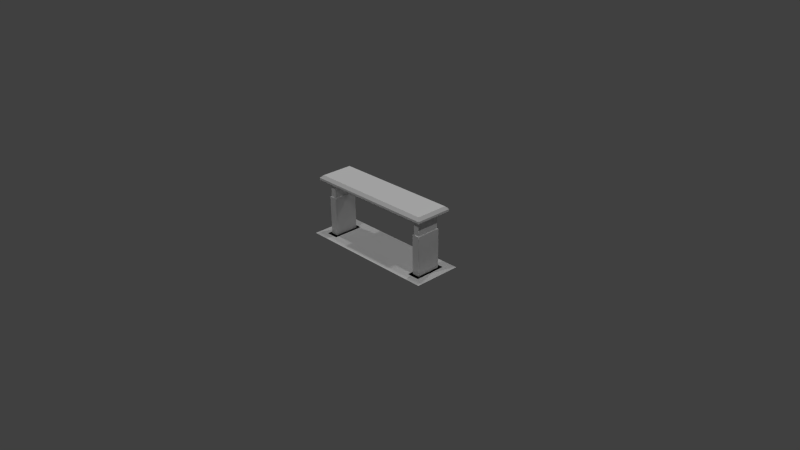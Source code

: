 # Source: hall_table.blend  (saved by Blender 2.70.0; exported with 4.5.12 LTS)
import bpy
from mathutils import Matrix  # noqa: F401  (used for matrix-valued properties, if any)

bpy.ops.wm.read_factory_settings(use_empty=True)
scene = bpy.context.scene
scene.name = 'Scene'

# ---- collections
col_collection_1 = bpy.data.collections.new('Collection 1'); scene.collection.children.link(col_collection_1)

# ---- materials (node trees are filled in below, after node groups)
mat_diffuse_003 = bpy.data.materials.new('DIFFUSE.003')
mat_diffuse_003.alpha_threshold = 0.0
mat_diffuse_003.use_transparent_shadow = False
mat_diffuse_003.specular_color = (0.1, 0.1, 0.1)
mat_diffuse_003.roughness = 0.5
mat_diffuse_003.line_color = (0.0, 0.0, 0.0, 1.0)
mat_diffuse_002 = bpy.data.materials.new('DIFFUSE.002')
mat_diffuse_002.alpha_threshold = 0.0
mat_diffuse_002.use_transparent_shadow = False
mat_diffuse_002.specular_color = (0.1, 0.1, 0.1)
mat_diffuse_002.roughness = 0.5
mat_diffuse_002.line_color = (0.0, 0.0, 0.0, 1.0)
mat_diffuse_001 = bpy.data.materials.new('DIFFUSE.001')
mat_diffuse_001.alpha_threshold = 0.0
mat_diffuse_001.use_transparent_shadow = False
mat_diffuse_001.specular_color = (0.1, 0.1, 0.1)
mat_diffuse_001.roughness = 0.5
mat_diffuse_001.line_color = (0.0, 0.0, 0.0, 1.0)
mat_diffuse = bpy.data.materials.new('DIFFUSE')
mat_diffuse.alpha_threshold = 0.0
mat_diffuse.use_transparent_shadow = False
mat_diffuse.specular_color = (0.1, 0.1, 0.1)
mat_diffuse.roughness = 0.5
mat_diffuse.line_color = (0.0, 0.0, 0.0, 1.0)

# ---- material node trees

# ---- world
world_world = bpy.data.worlds.new('World'); scene.world = world_world
world_world.color = (0.05088, 0.05088, 0.05088)
world_world.use_sun_shadow = False
world_world.sun_shadow_jitter_overblur = 0.0
world_world.cycles.sampling_method = 'NONE'
world_world.cycles.sample_map_resolution = 256
world_world.light_settings.ao_factor = 1.75

# ---- cameras
cam_camera = bpy.data.cameras.new('Camera')
cam_camera.clip_end = 100.0
cam_camera.lens = 35.0
cam_camera.sensor_width = 32.0
cam_camera.sensor_height = 18.0
cam_camera.ortho_scale = 7.314
cam_camera.dof.focus_distance = 0.0
cam_camera.dof.aperture_fstop = 128.0

# ---- lights
light_lamp_003 = bpy.data.lights.new('Lamp.003', 'POINT')
light_lamp_003.transmission_factor = 0.0
light_lamp_003.cutoff_distance = 30.0
light_lamp_003.energy = 100.0
light_lamp_003.shadow_buffer_clip_start = 1.001
light_lamp_003.shadow_soft_size = 0.1
light_lamp_003.shadow_maximum_resolution = 0.006
light_lamp_003.use_absolute_resolution = True
light_lamp_003.cycles.use_multiple_importance_sampling = False
light_lamp_002 = bpy.data.lights.new('Lamp.002', 'POINT')
light_lamp_002.transmission_factor = 0.0
light_lamp_002.cutoff_distance = 30.0
light_lamp_002.energy = 100.0
light_lamp_002.shadow_buffer_clip_start = 1.001
light_lamp_002.shadow_soft_size = 0.1
light_lamp_002.shadow_maximum_resolution = 0.006
light_lamp_002.use_absolute_resolution = True
light_lamp_002.cycles.use_multiple_importance_sampling = False
light_lamp_001 = bpy.data.lights.new('Lamp.001', 'POINT')
light_lamp_001.transmission_factor = 0.0
light_lamp_001.cutoff_distance = 30.0
light_lamp_001.energy = 100.0
light_lamp_001.shadow_buffer_clip_start = 1.001
light_lamp_001.shadow_soft_size = 0.1
light_lamp_001.shadow_maximum_resolution = 0.006
light_lamp_001.use_absolute_resolution = True
light_lamp_001.cycles.use_multiple_importance_sampling = False
light_lamp = bpy.data.lights.new('Lamp', 'POINT')
light_lamp.transmission_factor = 0.0
light_lamp.cutoff_distance = 30.0
light_lamp.energy = 100.0
light_lamp.shadow_buffer_clip_start = 1.001
light_lamp.shadow_soft_size = 0.1
light_lamp.shadow_maximum_resolution = 0.006
light_lamp.use_absolute_resolution = True
light_lamp.cycles.use_multiple_importance_sampling = False

# ---- meshes
me_s4studio_mesh_3 = bpy.data.meshes.new('s4studio_mesh_3')
me_s4studio_mesh_3.from_pydata([(-0.915, -0.08771, 0.809), (0.0, -0.08771, 0.809), (0.0, -0.05142, 0.844), (-0.8799, -0.05142, 0.844), (0.0, -0.08771, 0.7843), (0.0, -0.08771, 0.809), (-0.915, -0.08771, 0.809), (-0.915, -0.08771, 0.7843), (0.0, 0.3784, 0.844), (0.0, 0.4146, 0.809), (-0.915, 0.4146, 0.809), (-0.8799, 0.3784, 0.844), (-0.915, 0.4146, 0.809), (-0.915, -0.08771, 0.809), (-0.8799, -0.05142, 0.844), (-0.8799, 0.3784, 0.844), (0.0, 0.4146, 0.7843), (-0.915, 0.4146, 0.7843), (-0.915, 0.4146, 0.809), (0.0, 0.4146, 0.809), (-0.8799, 0.3784, 0.844), (-0.8799, -0.05142, 0.844), (0.0, -0.05142, 0.844), (0.0, 0.3784, 0.844), (-0.915, 0.4146, 0.7843), (-0.915, -0.08771, 0.7843), (-0.915, -0.08771, 0.809), (-0.915, 0.4146, 0.809), (0.0, -0.05142, 0.844), (0.0, -0.08771, 0.809), (0.915, -0.08771, 0.809), (0.8799, -0.05142, 0.844), (0.0, -0.08771, 0.7843), (0.915, -0.08771, 0.7843), (0.915, -0.08771, 0.809), (0.0, -0.08771, 0.809), (0.915, 0.4146, 0.809), (0.0, 0.4146, 0.809), (0.0, 0.3784, 0.844), (0.8799, 0.3784, 0.844), (0.915, 0.4146, 0.809), (0.8799, 0.3784, 0.844), (0.8799, -0.05142, 0.844), (0.915, -0.08771, 0.809), (0.0, 0.4146, 0.7843), (0.0, 0.4146, 0.809), (0.915, 0.4146, 0.809), (0.915, 0.4146, 0.7843), (0.8799, 0.3784, 0.844), (0.0, 0.3784, 0.844), (0.0, -0.05142, 0.844), (0.8799, -0.05142, 0.844), (0.915, 0.4146, 0.7843), (0.915, 0.4146, 0.809), (0.915, -0.08771, 0.809), (0.915, -0.08771, 0.7843), (0.0, -0.0571, 0.85), (0.0, -0.09433, 0.8127), (-0.922, -0.09433, 0.8127), (-0.8848, -0.05707, 0.85), (0.0, -0.09433, 0.7843), (-0.922, -0.09433, 0.7843), (-0.922, -0.09433, 0.8127), (0.0, -0.09433, 0.8127), (-0.922, 0.4212, 0.8127), (0.0, 0.4212, 0.8127), (0.0, 0.384, 0.85), (-0.8848, 0.384, 0.85), (-0.922, 0.4212, 0.8127), (-0.8848, 0.384, 0.85), (-0.8848, -0.05707, 0.85), (-0.922, -0.09433, 0.8127), (0.0, -0.09433, 0.7843), (0.0, 0.4212, 0.7843), (-0.922, 0.4212, 0.7843), (-0.922, -0.09433, 0.7843), (0.0, 0.4212, 0.7843), (0.0, 0.4212, 0.8127), (-0.922, 0.4212, 0.8127), (-0.922, 0.4212, 0.7843), (-0.8848, 0.384, 0.85), (0.0, 0.384, 0.85), (0.0, -0.0571, 0.85), (-0.8848, -0.05707, 0.85), (-0.922, 0.4212, 0.7843), (-0.922, 0.4212, 0.8127), (-0.922, -0.09433, 0.8127), (-0.922, -0.09433, 0.7843), (0.922, -0.09433, 0.8127), (0.0, -0.09433, 0.8127), (0.0, -0.0571, 0.85), (0.8848, -0.05707, 0.85), (0.0, -0.09433, 0.7843), (0.0, -0.09433, 0.8127), (0.922, -0.09433, 0.8127), (0.922, -0.09433, 0.7843), (0.0, 0.384, 0.85), (0.0, 0.4212, 0.8127), (0.922, 0.4212, 0.8127), (0.8848, 0.384, 0.85), (0.922, 0.4212, 0.8127), (0.922, -0.09433, 0.8127), (0.8848, -0.05707, 0.85), (0.8848, 0.384, 0.85), (0.0, -0.09433, 0.7843), (0.922, -0.09433, 0.7843), (0.922, 0.4212, 0.7843), (0.0, 0.4212, 0.7843), (0.0, 0.4212, 0.7843), (0.922, 0.4212, 0.7843), (0.922, 0.4212, 0.8127), (0.0, 0.4212, 0.8127), (0.8848, 0.384, 0.85), (0.8848, -0.05707, 0.85), (0.0, -0.0571, 0.85), (0.0, 0.384, 0.85), (0.922, 0.4212, 0.7843), (0.922, -0.09433, 0.7843), (0.922, -0.09433, 0.8127), (0.922, 0.4212, 0.8127)], [], [(1, 0, 3), (1, 3, 2), (5, 4, 7), (5, 7, 6), (9, 8, 11), (9, 11, 10), (13, 12, 15), (13, 15, 14), (17, 16, 19), (17, 19, 18), (21, 20, 23), (21, 23, 22), (25, 24, 27), (25, 27, 26), (29, 28, 31), (29, 31, 30), (33, 32, 35), (33, 35, 34), (37, 36, 39), (37, 39, 38), (41, 40, 43), (41, 43, 42), (45, 44, 47), (45, 47, 46), (49, 48, 51), (49, 51, 50), (53, 52, 55), (53, 55, 54), (57, 56, 59), (57, 59, 58), (61, 60, 63), (61, 63, 62), (65, 64, 67), (65, 67, 66), (69, 68, 71), (69, 71, 70), (73, 72, 75), (73, 75, 74), (77, 76, 79), (77, 79, 78), (81, 80, 83), (81, 83, 82), (85, 84, 87), (85, 87, 86), (89, 88, 91), (89, 91, 90), (93, 92, 95), (93, 95, 94), (97, 96, 99), (97, 99, 98), (101, 100, 103), (101, 103, 102), (105, 104, 107), (105, 107, 106), (109, 108, 111), (109, 111, 110), (113, 112, 115), (113, 115, 114), (117, 116, 119), (117, 119, 118)])
me_s4studio_mesh_3.polygons.foreach_set('use_smooth', [True] * 60)
_uv = me_s4studio_mesh_3.uv_layers.new(name='uv_0')
_uv.uv.foreach_set('vector', [0.02555, 0.2888, 0.939, 0.2888, 0.9021, 0.2627, 0.02555, 0.2888, 0.9021, 0.2627, 0.02555, 0.2627, 0.02555, 0.2888, 0.02555, 0.3029, 0.939, 0.3029, 0.02555, 0.2888, 0.939, 0.3029, 0.939, 0.2888, 0.02555, 0.02551, 0.02555, 0.05161, 0.9021, 0.05158, 0.02555, 0.02551, 0.9021, 0.05158, 0.939, 0.02551, 0.9525, 0.2805, 0.9525, 0.03378, 0.9021, 0.05158, 0.9525, 0.2805, 0.9021, 0.05158, 0.9021, 0.2627, 0.939, 0.01139, 0.02555, 0.01142, 0.02555, 0.02551, 0.939, 0.01139, 0.02555, 0.02551, 0.939, 0.02551, 0.9021, 0.2627, 0.9021, 0.05158, 0.02555, 0.05161, 0.9021, 0.2627, 0.02555, 0.05161, 0.02555, 0.2627, 0.9798, 0.2805, 0.9798, 0.03378, 0.9525, 0.03378, 0.9798, 0.2805, 0.9525, 0.03378, 0.9525, 0.2805, 0.02555, 0.2888, 0.02555, 0.2627, 0.9021, 0.2627, 0.02555, 0.2888, 0.9021, 0.2627, 0.939, 0.2888, 0.939, 0.3029, 0.02555, 0.3029, 0.02555, 0.2888, 0.939, 0.3029, 0.02555, 0.2888, 0.939, 0.2888, 0.02555, 0.02551, 0.939, 0.02551, 0.9021, 0.05158, 0.02555, 0.02551, 0.9021, 0.05158, 0.02555, 0.05161, 0.9021, 0.05158, 0.9525, 0.03378, 0.9525, 0.2805, 0.9021, 0.05158, 0.9525, 0.2805, 0.9021, 0.2627, 0.02555, 0.02551, 0.02555, 0.01142, 0.939, 0.01142, 0.02555, 0.02551, 0.939, 0.01142, 0.939, 0.02551, 0.02555, 0.05161, 0.9021, 0.05158, 0.9021, 0.2627, 0.02555, 0.05161, 0.9021, 0.2627, 0.02555, 0.2627, 0.9525, 0.03378, 0.9798, 0.03378, 0.9798, 0.2805, 0.9525, 0.03378, 0.9798, 0.2805, 0.9525, 0.2805, 0.02555, 0.2888, 0.02555, 0.2627, 0.9021, 0.2627, 0.02555, 0.2888, 0.9021, 0.2627, 0.939, 0.2888, 0.939, 0.3029, 0.02555, 0.3029, 0.02555, 0.2888, 0.939, 0.3029, 0.02555, 0.2888, 0.939, 0.2888, 0.02555, 0.02551, 0.939, 0.02551, 0.9021, 0.05158, 0.02555, 0.02551, 0.9021, 0.05158, 0.02555, 0.05161, 0.9021, 0.05158, 0.9525, 0.03378, 0.9525, 0.2805, 0.9021, 0.05158, 0.9525, 0.2805, 0.9021, 0.2627, 0.9734, 0.3366, 0.9469, 0.3366, 0.9469, 0.3603, 0.9734, 0.3366, 0.9469, 0.3603, 0.9734, 0.3603, 0.02555, 0.02551, 0.02555, 0.01142, 0.939, 0.01139, 0.02555, 0.02551, 0.939, 0.01139, 0.939, 0.02551, 0.02555, 0.05161, 0.9021, 0.05158, 0.9021, 0.2627, 0.02555, 0.05161, 0.9021, 0.2627, 0.02555, 0.2627, 0.9525, 0.03378, 0.9798, 0.03378, 0.9798, 0.2805, 0.9525, 0.03378, 0.9798, 0.2805, 0.9525, 0.2805, 0.02555, 0.2888, 0.939, 0.2888, 0.9021, 0.2627, 0.02555, 0.2888, 0.9021, 0.2627, 0.02555, 0.2627, 0.02555, 0.2888, 0.02555, 0.3029, 0.939, 0.3029, 0.02555, 0.2888, 0.939, 0.3029, 0.939, 0.2888, 0.02555, 0.02551, 0.02555, 0.05161, 0.9021, 0.05158, 0.02555, 0.02551, 0.9021, 0.05158, 0.939, 0.02551, 0.9525, 0.2805, 0.9525, 0.03378, 0.9021, 0.05158, 0.9525, 0.2805, 0.9021, 0.05158, 0.9021, 0.2627, 0.9469, 0.3603, 0.9469, 0.3366, 0.9734, 0.3366, 0.9469, 0.3603, 0.9734, 0.3366, 0.9734, 0.3603, 0.939, 0.01142, 0.02555, 0.01142, 0.02555, 0.02551, 0.939, 0.01142, 0.02555, 0.02551, 0.939, 0.02551, 0.9021, 0.2627, 0.9021, 0.05158, 0.02555, 0.05161, 0.9021, 0.2627, 0.02555, 0.05161, 0.02555, 0.2627, 0.9798, 0.2805, 0.9798, 0.03378, 0.9525, 0.03378, 0.9798, 0.2805, 0.9525, 0.03378, 0.9525, 0.2805])
_uv.active_render = True
_uv = me_s4studio_mesh_3.uv_layers.new(name='uv_1')
_uv.uv.foreach_set('vector', [0.02555, 0.2888, 0.939, 0.2888, 0.9021, 0.2627, 0.02555, 0.2888, 0.9021, 0.2627, 0.02555, 0.2627, 0.02555, 0.2888, 0.02555, 0.3029, 0.939, 0.3029, 0.02555, 0.2888, 0.939, 0.3029, 0.939, 0.2888, 0.02555, 0.02551, 0.02555, 0.05161, 0.9021, 0.05158, 0.02555, 0.02551, 0.9021, 0.05158, 0.939, 0.02551, 0.9525, 0.2805, 0.9525, 0.03378, 0.9021, 0.05158, 0.9525, 0.2805, 0.9021, 0.05158, 0.9021, 0.2627, 0.939, 0.01139, 0.02555, 0.01142, 0.02555, 0.02551, 0.939, 0.01139, 0.02555, 0.02551, 0.939, 0.02551, 0.9021, 0.2627, 0.9021, 0.05158, 0.02555, 0.05161, 0.9021, 0.2627, 0.02555, 0.05161, 0.02555, 0.2627, 0.9798, 0.2805, 0.9798, 0.03378, 0.9525, 0.03378, 0.9798, 0.2805, 0.9525, 0.03378, 0.9525, 0.2805, 0.02555, 0.2888, 0.02555, 0.2627, 0.9021, 0.2627, 0.02555, 0.2888, 0.9021, 0.2627, 0.939, 0.2888, 0.939, 0.3029, 0.02555, 0.3029, 0.02555, 0.2888, 0.939, 0.3029, 0.02555, 0.2888, 0.939, 0.2888, 0.02555, 0.02551, 0.939, 0.02551, 0.9021, 0.05158, 0.02555, 0.02551, 0.9021, 0.05158, 0.02555, 0.05161, 0.9021, 0.05158, 0.9525, 0.03378, 0.9525, 0.2805, 0.9021, 0.05158, 0.9525, 0.2805, 0.9021, 0.2627, 0.02555, 0.02551, 0.02555, 0.01142, 0.939, 0.01142, 0.02555, 0.02551, 0.939, 0.01142, 0.939, 0.02551, 0.02555, 0.05161, 0.9021, 0.05158, 0.9021, 0.2627, 0.02555, 0.05161, 0.9021, 0.2627, 0.02555, 0.2627, 0.9525, 0.03378, 0.9798, 0.03378, 0.9798, 0.2805, 0.9525, 0.03378, 0.9798, 0.2805, 0.9525, 0.2805, 0.02555, 0.2888, 0.02555, 0.2627, 0.9021, 0.2627, 0.02555, 0.2888, 0.9021, 0.2627, 0.939, 0.2888, 0.939, 0.3029, 0.02555, 0.3029, 0.02555, 0.2888, 0.939, 0.3029, 0.02555, 0.2888, 0.939, 0.2888, 0.02555, 0.02551, 0.939, 0.02551, 0.9021, 0.05158, 0.02555, 0.02551, 0.9021, 0.05158, 0.02555, 0.05161, 0.9021, 0.05158, 0.9525, 0.03378, 0.9525, 0.2805, 0.9021, 0.05158, 0.9525, 0.2805, 0.9021, 0.2627, 0.9734, 0.3366, 0.9469, 0.3366, 0.9469, 0.3603, 0.9734, 0.3366, 0.9469, 0.3603, 0.9734, 0.3603, 0.02555, 0.02551, 0.02555, 0.01142, 0.939, 0.01139, 0.02555, 0.02551, 0.939, 0.01139, 0.939, 0.02551, 0.02555, 0.05161, 0.9021, 0.05158, 0.9021, 0.2627, 0.02555, 0.05161, 0.9021, 0.2627, 0.02555, 0.2627, 0.9525, 0.03378, 0.9798, 0.03378, 0.9798, 0.2805, 0.9525, 0.03378, 0.9798, 0.2805, 0.9525, 0.2805, 0.02555, 0.2888, 0.939, 0.2888, 0.9021, 0.2627, 0.02555, 0.2888, 0.9021, 0.2627, 0.02555, 0.2627, 0.02555, 0.2888, 0.02555, 0.3029, 0.939, 0.3029, 0.02555, 0.2888, 0.939, 0.3029, 0.939, 0.2888, 0.02555, 0.02551, 0.02555, 0.05161, 0.9021, 0.05158, 0.02555, 0.02551, 0.9021, 0.05158, 0.939, 0.02551, 0.9525, 0.2805, 0.9525, 0.03378, 0.9021, 0.05158, 0.9525, 0.2805, 0.9021, 0.05158, 0.9021, 0.2627, 0.9469, 0.3603, 0.9469, 0.3366, 0.9734, 0.3366, 0.9469, 0.3603, 0.9734, 0.3366, 0.9734, 0.3603, 0.939, 0.01142, 0.02555, 0.01142, 0.02555, 0.02551, 0.939, 0.01142, 0.02555, 0.02551, 0.939, 0.02551, 0.9021, 0.2627, 0.9021, 0.05158, 0.02555, 0.05161, 0.9021, 0.2627, 0.02555, 0.05161, 0.02555, 0.2627, 0.9798, 0.2805, 0.9798, 0.03378, 0.9525, 0.03378, 0.9798, 0.2805, 0.9525, 0.03378, 0.9525, 0.2805])
me_s4studio_mesh_3.materials.append(mat_diffuse_003)
me_s4studio_mesh_3.use_remesh_preserve_volume = False
me_s4studio_mesh_3.use_remesh_preserve_attributes = False
me_s4studio_mesh_3.use_mirror_vertex_groups = False
me_s4studio_mesh_3.update()
me_s4studio_mesh_2 = bpy.data.meshes.new('s4studio_mesh_2')
me_s4studio_mesh_2.from_pydata([(-0.74, 0.006836, 0.7045), (-0.818, 0.006836, 0.7843), (0.0, 0.006836, 0.7843), (0.0, 0.006836, 0.7045), (-0.7272, -0.00589, -2.575e-10), (-0.8308, -0.00589, 0.5449), (-0.8308, -0.00589, 0.5449), (0.0, 0.3201, 0.7045), (-0.74, 0.3201, 0.7045), (-0.818, 0.006836, 0.5449), (0.0, 0.3201, 0.7843), (0.0, 0.006836, 0.7045), (-0.74, 0.006836, 0.7045), (-0.818, 0.3201, 0.7843), (0.0, 0.3201, 0.7045), (-0.818, 0.3201, 0.7843), (-0.818, 0.006836, 0.7843), (-0.74, 0.3201, 0.7045), (0.0, 0.3201, 0.7843), (-0.8308, 0.3328, 1.455e-08), (-0.8308, -0.00589, -2.575e-10), (0.0, 0.006836, 0.7843), (-0.8308, 0.3328, 0.5449), (-0.7272, 0.3328, 1.455e-08), (-0.7272, -0.00589, -2.575e-10), (-0.8308, -0.00589, 0.5449), (-0.8308, 0.3328, 1.455e-08), (-0.7272, 0.3328, 0.5449), (-0.7272, -0.00589, 0.5449), (-0.8308, -0.00589, -2.575e-10), (-0.7272, 0.3328, 1.455e-08), (-0.8308, 0.3328, 0.5449), (-0.7272, 0.3328, 0.5449), (-0.7272, -0.00589, -2.575e-10), (-0.8308, 0.3328, 1.455e-08), (-0.74, 0.3201, 0.5449), (-0.818, 0.3201, 0.5449), (-0.7272, 0.3328, 1.455e-08), (-0.74, 0.3201, 0.7045), (-0.818, 0.3201, 0.5449), (-0.818, 0.006836, 0.5449), (-0.818, 0.3201, 0.7843), (-0.7272, -0.00589, 0.5449), (-0.8308, -0.00589, -2.575e-10), (-0.818, 0.3201, 0.7843), (-0.74, 0.006836, 0.5449), (-0.7272, -0.00589, 0.5449), (-0.818, 0.006836, 0.7843), (-0.8308, 0.3328, 0.5449), (-0.7272, 0.3328, 0.5449), (-0.74, 0.3201, 0.5449), (-0.818, 0.3201, 0.5449), (0.0, 0.3201, 0.7045), (0.74, 0.3201, 0.7045), (0.818, 0.3201, 0.7843), (0.0, 0.3201, 0.7843), (0.8308, 0.3328, 0.5449), (0.7272, 0.3328, 0.5449), (0.7272, 0.3328, 1.455e-08), (0.8308, 0.3328, 1.455e-08), (-0.818, 0.006836, 0.5449), (-0.818, 0.006836, 0.7843), (-0.74, 0.006836, 0.7045), (-0.74, 0.006836, 0.5449), (-0.74, 0.006836, 0.5449), (-0.74, 0.3201, 0.7045), (0.74, 0.3201, 0.5449), (0.818, 0.3201, 0.5449), (0.818, 0.3201, 0.7843), (0.74, 0.3201, 0.7045), (0.74, 0.006836, 0.7045), (0.74, 0.006836, 0.5449), (0.74, 0.3201, 0.5449), (0.74, 0.3201, 0.7045), (0.8308, 0.3328, 0.5449), (0.0, 0.006836, 0.7045), (0.74, 0.006836, 0.7045), (0.818, 0.3201, 0.5449), (0.0, 0.006836, 0.7843), (0.0, 0.3201, 0.7045), (0.74, 0.3201, 0.7045), (0.818, 0.006836, 0.7843), (0.0, 0.006836, 0.7045), (0.818, 0.006836, 0.7843), (0.818, 0.3201, 0.7843), (0.74, 0.006836, 0.7045), (0.0, 0.006836, 0.7843), (0.8308, -0.00589, -2.575e-10), (0.8308, 0.3328, 1.455e-08), (0.0, 0.3201, 0.7843), (0.8308, -0.00589, 0.5449), (0.7272, -0.00589, -2.575e-10), (0.7272, 0.3328, 1.455e-08), (0.8308, 0.3328, 0.5449), (0.8308, -0.00589, -2.575e-10), (0.7272, -0.00589, 0.5449), (0.7272, 0.3328, 0.5449), (0.8308, 0.3328, 1.455e-08), (0.7272, -0.00589, -2.575e-10), (0.8308, -0.00589, 0.5449), (0.7272, -0.00589, 0.5449), (0.7272, 0.3328, 1.455e-08), (-0.74, 0.3201, 0.5449), (-0.74, 0.006836, 0.7045), (0.8308, -0.00589, -2.575e-10), (0.74, 0.006836, 0.5449), (0.818, 0.006836, 0.5449), (0.7272, -0.00589, -2.575e-10), (0.74, 0.006836, 0.7045), (0.818, 0.006836, 0.5449), (0.818, 0.3201, 0.5449), (0.818, 0.006836, 0.7843), (0.818, 0.006836, 0.7843), (0.74, 0.3201, 0.5449), (0.7272, 0.3328, 0.5449), (0.818, 0.3201, 0.7843), (0.8308, -0.00589, 0.5449), (0.7272, -0.00589, 0.5449), (0.74, 0.006836, 0.5449), (0.818, 0.006836, 0.5449)], [], [(0, 3, 2), (0, 2, 1), (42, 5, 43), (42, 43, 4), (60, 63, 62), (60, 62, 61), (102, 65, 103), (102, 103, 64), (10, 7, 8), (10, 8, 13), (14, 11, 12), (14, 12, 17), (18, 15, 16), (18, 16, 21), (22, 19, 20), (22, 20, 25), (26, 23, 24), (26, 24, 29), (30, 27, 28), (30, 28, 33), (34, 31, 32), (34, 32, 37), (38, 35, 36), (38, 36, 41), (44, 39, 40), (44, 40, 47), (53, 52, 55), (53, 55, 54), (57, 56, 59), (57, 59, 58), (67, 66, 69), (67, 69, 68), (71, 70, 73), (71, 73, 72), (78, 75, 76), (78, 76, 81), (82, 79, 80), (82, 80, 85), (86, 83, 84), (86, 84, 89), (90, 87, 88), (90, 88, 93), (94, 91, 92), (94, 92, 97), (98, 95, 96), (98, 96, 101), (104, 99, 100), (104, 100, 107), (108, 105, 106), (108, 106, 111), (112, 109, 110), (112, 110, 115), (9, 6, 46), (9, 46, 45), (49, 45, 46), (49, 50, 45), (49, 51, 50), (49, 48, 51), (51, 48, 6), (51, 6, 9), (77, 74, 114), (77, 114, 113), (117, 113, 114), (117, 118, 113), (117, 119, 118), (117, 116, 119), (119, 116, 74), (119, 74, 77)])
me_s4studio_mesh_2.polygons.foreach_set('use_smooth', [True] * 68)
_uv = me_s4studio_mesh_2.uv_layers.new(name='uv_0')
_uv.uv.foreach_set('vector', [0.226, 0.755, 0.9673, 0.755, 0.9673, 0.7949, 0.226, 0.755, 0.9673, 0.7949, 0.1496, 0.7949, 0.5754, 0.5909, 0.4718, 0.5909, 0.4718, 0.3187, 0.5754, 0.5909, 0.4718, 0.3187, 0.5754, 0.3187, 0.5863, 0.7387, 0.5082, 0.7387, 0.5082, 0.6588, 0.5863, 0.7387, 0.5082, 0.6588, 0.5863, 0.6196, 0.1943, 0.7387, 0.1943, 0.6588, 0.5082, 0.6588, 0.1943, 0.7387, 0.5082, 0.6588, 0.5082, 0.7387, 0.9673, 0.9518, 0.9673, 0.9918, 0.226, 0.9918, 0.9673, 0.9518, 0.226, 0.9918, 0.1496, 0.9518, 0.1244, 0.7667, 0.03078, 0.7667, 0.03078, 0.6561, 0.1244, 0.7667, 0.03078, 0.6561, 0.1244, 0.6561, 0.9673, 0.9518, 0.1496, 0.9518, 0.1496, 0.7949, 0.9673, 0.9518, 0.1496, 0.7949, 0.9673, 0.7949, 0.1334, 0.5909, 0.1334, 0.3187, 0.4718, 0.3187, 0.1334, 0.5909, 0.4718, 0.3187, 0.4718, 0.5909, 0.09195, 0.9135, 0.05072, 0.9135, 0.05072, 0.8451, 0.09195, 0.9135, 0.05072, 0.8451, 0.09195, 0.8451, 0.9138, 0.3187, 0.9138, 0.5909, 0.5754, 0.5909, 0.9138, 0.3187, 0.5754, 0.5909, 0.5754, 0.3187, 0.1334, 0.3187, 0.1334, 0.5909, 0.02988, 0.5909, 0.1334, 0.3187, 0.02988, 0.5909, 0.02988, 0.3187, 0.9782, 0.6588, 0.9782, 0.7387, 0.9001, 0.7387, 0.9782, 0.6588, 0.9001, 0.7387, 0.9001, 0.6196, 0.9001, 0.6196, 0.9001, 0.7387, 0.5863, 0.7387, 0.9001, 0.6196, 0.5863, 0.7387, 0.5863, 0.6196, 0.226, 0.9918, 0.9673, 0.9918, 0.9673, 0.9518, 0.226, 0.9918, 0.9673, 0.9518, 0.1496, 0.9518, 0.5754, 0.5909, 0.4718, 0.5909, 0.4718, 0.3187, 0.5754, 0.5909, 0.4718, 0.3187, 0.5754, 0.3187, 0.5863, 0.7387, 0.5082, 0.7387, 0.5082, 0.6588, 0.5863, 0.7387, 0.5082, 0.6588, 0.5863, 0.6196, 0.1943, 0.7387, 0.1943, 0.6588, 0.5082, 0.6588, 0.1943, 0.7387, 0.5082, 0.6588, 0.5082, 0.7387, 0.9673, 0.7949, 0.9673, 0.755, 0.226, 0.755, 0.9673, 0.7949, 0.226, 0.755, 0.1496, 0.7949, 0.03078, 0.7667, 0.1244, 0.7667, 0.1244, 0.6561, 0.03078, 0.7667, 0.1244, 0.6561, 0.03078, 0.6561, 0.9673, 0.7949, 0.1496, 0.7949, 0.1496, 0.9518, 0.9673, 0.7949, 0.1496, 0.9518, 0.9673, 0.9518, 0.1334, 0.5909, 0.1334, 0.3187, 0.4718, 0.3187, 0.1334, 0.5909, 0.4718, 0.3187, 0.4718, 0.5909, 0.09195, 0.9135, 0.05072, 0.9135, 0.05072, 0.8451, 0.09195, 0.9135, 0.05072, 0.8451, 0.09195, 0.8451, 0.9138, 0.3187, 0.9138, 0.5909, 0.5754, 0.5909, 0.9138, 0.3187, 0.5754, 0.5909, 0.5754, 0.3187, 0.1334, 0.3187, 0.1334, 0.5909, 0.02988, 0.5909, 0.1334, 0.3187, 0.02988, 0.5909, 0.02988, 0.3187, 0.9782, 0.6588, 0.9782, 0.7387, 0.9001, 0.7387, 0.9782, 0.6588, 0.9001, 0.7387, 0.9001, 0.6196, 0.9001, 0.6196, 0.9001, 0.7387, 0.5863, 0.7387, 0.9001, 0.6196, 0.5863, 0.7387, 0.5863, 0.6196, 0.4591, 0.5973, 0.4718, 0.5909, 0.4718, 0.6426, 0.4591, 0.5973, 0.4718, 0.6426, 0.4591, 0.6362, 0.1334, 0.6426, 0.4591, 0.6362, 0.4718, 0.6426, 0.1334, 0.6426, 0.1461, 0.6362, 0.4591, 0.6362, 0.1334, 0.6426, 0.1461, 0.5973, 0.1461, 0.6362, 0.1334, 0.6426, 0.1334, 0.5909, 0.1461, 0.5973, 0.1461, 0.5973, 0.1334, 0.5909, 0.4718, 0.5909, 0.1461, 0.5973, 0.4718, 0.5909, 0.4591, 0.5973, 0.4591, 0.5973, 0.4718, 0.5909, 0.4718, 0.6426, 0.4591, 0.5973, 0.4718, 0.6426, 0.4591, 0.6362, 0.1334, 0.6426, 0.4591, 0.6362, 0.4718, 0.6426, 0.1334, 0.6426, 0.1461, 0.6362, 0.4591, 0.6362, 0.1334, 0.6426, 0.1461, 0.5973, 0.1461, 0.6362, 0.1334, 0.6426, 0.1334, 0.5909, 0.1461, 0.5973, 0.1461, 0.5973, 0.1334, 0.5909, 0.4718, 0.5909, 0.1461, 0.5973, 0.4718, 0.5909, 0.4591, 0.5973])
_uv.active_render = True
_uv = me_s4studio_mesh_2.uv_layers.new(name='uv_1')
_uv.uv.foreach_set('vector', [0.226, 0.755, 0.9673, 0.755, 0.9673, 0.7949, 0.226, 0.755, 0.9673, 0.7949, 0.1496, 0.7949, 0.5754, 0.5909, 0.4718, 0.5909, 0.4718, 0.3187, 0.5754, 0.5909, 0.4718, 0.3187, 0.5754, 0.3187, 0.5863, 0.7387, 0.5082, 0.7387, 0.5082, 0.6588, 0.5863, 0.7387, 0.5082, 0.6588, 0.5863, 0.6196, 0.1943, 0.7387, 0.1943, 0.6588, 0.5082, 0.6588, 0.1943, 0.7387, 0.5082, 0.6588, 0.5082, 0.7387, 0.9673, 0.9518, 0.9673, 0.9918, 0.226, 0.9918, 0.9673, 0.9518, 0.226, 0.9918, 0.1496, 0.9518, 0.1244, 0.7667, 0.03078, 0.7667, 0.03078, 0.6561, 0.1244, 0.7667, 0.03078, 0.6561, 0.1244, 0.6561, 0.9673, 0.9518, 0.1496, 0.9518, 0.1496, 0.7949, 0.9673, 0.9518, 0.1496, 0.7949, 0.9673, 0.7949, 0.1334, 0.5909, 0.1334, 0.3187, 0.4718, 0.3187, 0.1334, 0.5909, 0.4718, 0.3187, 0.4718, 0.5909, 0.09195, 0.9135, 0.05072, 0.9135, 0.05072, 0.8451, 0.09195, 0.9135, 0.05072, 0.8451, 0.09195, 0.8451, 0.9138, 0.3187, 0.9138, 0.5909, 0.5754, 0.5909, 0.9138, 0.3187, 0.5754, 0.5909, 0.5754, 0.3187, 0.1334, 0.3187, 0.1334, 0.5909, 0.02988, 0.5909, 0.1334, 0.3187, 0.02988, 0.5909, 0.02988, 0.3187, 0.9782, 0.6588, 0.9782, 0.7387, 0.9001, 0.7387, 0.9782, 0.6588, 0.9001, 0.7387, 0.9001, 0.6196, 0.9001, 0.6196, 0.9001, 0.7387, 0.5863, 0.7387, 0.9001, 0.6196, 0.5863, 0.7387, 0.5863, 0.6196, 0.226, 0.9918, 0.9673, 0.9918, 0.9673, 0.9518, 0.226, 0.9918, 0.9673, 0.9518, 0.1496, 0.9518, 0.5754, 0.5909, 0.4718, 0.5909, 0.4718, 0.3187, 0.5754, 0.5909, 0.4718, 0.3187, 0.5754, 0.3187, 0.5863, 0.7387, 0.5082, 0.7387, 0.5082, 0.6588, 0.5863, 0.7387, 0.5082, 0.6588, 0.5863, 0.6196, 0.1943, 0.7387, 0.1943, 0.6588, 0.5082, 0.6588, 0.1943, 0.7387, 0.5082, 0.6588, 0.5082, 0.7387, 0.9673, 0.7949, 0.9673, 0.755, 0.226, 0.755, 0.9673, 0.7949, 0.226, 0.755, 0.1496, 0.7949, 0.03078, 0.7667, 0.1244, 0.7667, 0.1244, 0.6561, 0.03078, 0.7667, 0.1244, 0.6561, 0.03078, 0.6561, 0.9673, 0.7949, 0.1496, 0.7949, 0.1496, 0.9518, 0.9673, 0.7949, 0.1496, 0.9518, 0.9673, 0.9518, 0.1334, 0.5909, 0.1334, 0.3187, 0.4718, 0.3187, 0.1334, 0.5909, 0.4718, 0.3187, 0.4718, 0.5909, 0.09195, 0.9135, 0.05072, 0.9135, 0.05072, 0.8451, 0.09195, 0.9135, 0.05072, 0.8451, 0.09195, 0.8451, 0.9138, 0.3187, 0.9138, 0.5909, 0.5754, 0.5909, 0.9138, 0.3187, 0.5754, 0.5909, 0.5754, 0.3187, 0.1334, 0.3187, 0.1334, 0.5909, 0.02988, 0.5909, 0.1334, 0.3187, 0.02988, 0.5909, 0.02988, 0.3187, 0.9782, 0.6588, 0.9782, 0.7387, 0.9001, 0.7387, 0.9782, 0.6588, 0.9001, 0.7387, 0.9001, 0.6196, 0.9001, 0.6196, 0.9001, 0.7387, 0.5863, 0.7387, 0.9001, 0.6196, 0.5863, 0.7387, 0.5863, 0.6196, 0.4591, 0.5973, 0.4718, 0.5909, 0.4718, 0.6426, 0.4591, 0.5973, 0.4718, 0.6426, 0.4591, 0.6362, 0.1334, 0.6426, 0.4591, 0.6362, 0.4718, 0.6426, 0.1334, 0.6426, 0.1461, 0.6362, 0.4591, 0.6362, 0.1334, 0.6426, 0.1461, 0.5973, 0.1461, 0.6362, 0.1334, 0.6426, 0.1334, 0.5909, 0.1461, 0.5973, 0.1461, 0.5973, 0.1334, 0.5909, 0.4718, 0.5909, 0.1461, 0.5973, 0.4718, 0.5909, 0.4591, 0.5973, 0.4591, 0.5973, 0.4718, 0.5909, 0.4718, 0.6426, 0.4591, 0.5973, 0.4718, 0.6426, 0.4591, 0.6362, 0.1334, 0.6426, 0.4591, 0.6362, 0.4718, 0.6426, 0.1334, 0.6426, 0.1461, 0.6362, 0.4591, 0.6362, 0.1334, 0.6426, 0.1461, 0.5973, 0.1461, 0.6362, 0.1334, 0.6426, 0.1334, 0.5909, 0.1461, 0.5973, 0.1461, 0.5973, 0.1334, 0.5909, 0.4718, 0.5909, 0.1461, 0.5973, 0.4718, 0.5909, 0.4591, 0.5973])
me_s4studio_mesh_2.materials.append(mat_diffuse_002)
me_s4studio_mesh_2.use_remesh_preserve_volume = False
me_s4studio_mesh_2.use_remesh_preserve_attributes = False
me_s4studio_mesh_2.use_mirror_vertex_groups = False
me_s4studio_mesh_2.update()
me_s4studio_mesh_1 = bpy.data.meshes.new('s4studio_mesh_1')
me_s4studio_mesh_1.from_pydata([(0.6928, 0.001957, 0.005871), (0.7358, 0.001957, 0.005871), (0.6928, -0.05284, 0.005871), (0.7358, -0.05284, 0.005871), (0.7358, 0.3796, 0.005871), (0.6928, 0.3796, 0.005871), (0.6928, 0.3249, 0.005871), (0.7358, 0.3249, 0.005871), (0.8219, 0.001957, 0.005871), (0.8219, 0.3796, 0.005871), (0.865, 0.001957, 0.005871), (0.865, 0.3796, 0.005871), (0.865, 0.3249, 0.005871), (0.8219, -0.05284, 0.005871), (0.865, -0.05284, 0.005871), (0.8219, 0.3249, 0.005871), (-0.865, 0.001957, 0.005871), (-0.8219, 0.001957, 0.005871), (-0.865, -0.05284, 0.005871), (-0.8219, -0.05284, 0.005871), (-0.8219, 0.3796, 0.005871), (-0.865, 0.3796, 0.005871), (-0.865, 0.3249, 0.005871), (-0.8219, 0.3249, 0.005871), (-0.7358, 0.001957, 0.005871), (-0.7358, 0.3796, 0.005871), (-0.6928, 0.001957, 0.005871), (-0.6928, 0.3796, 0.005871), (-0.6928, 0.3249, 0.005871), (-0.7358, -0.05284, 0.005871), (-0.6928, -0.05284, 0.005871), (-0.7358, 0.3249, 0.005871)], [], [(3, 0, 2), (3, 1, 0), (7, 0, 1), (7, 6, 0), (7, 5, 6), (7, 4, 5), (4, 7, 15), (4, 15, 9), (1, 3, 13), (1, 13, 8), (7, 1, 8), (7, 8, 15), (12, 15, 8), (15, 12, 11), (15, 11, 9), (14, 8, 13), (14, 10, 8), (12, 8, 10), (19, 16, 18), (19, 17, 16), (23, 16, 17), (23, 22, 16), (23, 21, 22), (23, 20, 21), (20, 23, 31), (20, 31, 25), (17, 19, 29), (17, 29, 24), (23, 17, 24), (23, 24, 31), (28, 31, 24), (31, 28, 27), (31, 27, 25), (30, 24, 29), (30, 26, 24), (28, 24, 26)])
me_s4studio_mesh_1.polygons.foreach_set('use_smooth', [True] * 36)
_uv = me_s4studio_mesh_1.uv_layers.new(name='uv_0')
_uv.uv.foreach_set('vector', [0.8838, 0.8076, 0.8065, 0.8831, 0.8065, 0.8076, 0.8838, 0.8076, 0.8838, 0.8831, 0.8065, 0.8831, 0.8838, 0.9114, 0.8065, 0.8831, 0.8838, 0.8831, 0.8838, 0.9114, 0.8065, 0.9114, 0.8065, 0.8831, 0.8838, 0.9114, 0.8065, 0.9949, 0.8065, 0.9114, 0.8838, 0.9114, 0.8838, 0.9949, 0.8065, 0.9949, 0.8838, 0.9949, 0.8838, 0.9114, 0.9071, 0.9114, 0.8838, 0.9949, 0.9071, 0.9114, 0.9071, 0.9949, 0.8838, 0.8831, 0.8838, 0.8076, 0.9071, 0.8076, 0.8838, 0.8831, 0.9071, 0.8076, 0.9071, 0.8831, 0.8838, 0.9114, 0.8838, 0.8831, 0.9071, 0.8831, 0.8838, 0.9114, 0.9071, 0.8831, 0.9071, 0.9114, 0.9938, 0.9114, 0.9071, 0.9114, 0.9071, 0.8831, 0.9071, 0.9114, 0.9938, 0.9114, 0.9938, 0.9949, 0.9071, 0.9114, 0.9938, 0.9949, 0.9071, 0.9949, 0.9938, 0.8076, 0.9071, 0.8831, 0.9071, 0.8076, 0.9938, 0.8076, 0.9938, 0.8831, 0.9071, 0.8831, 0.9938, 0.9114, 0.9071, 0.8831, 0.9938, 0.8831, 0.8838, 0.8076, 0.8065, 0.8831, 0.8065, 0.8076, 0.8838, 0.8076, 0.8838, 0.8831, 0.8065, 0.8831, 0.8838, 0.9114, 0.8065, 0.8831, 0.8838, 0.8831, 0.8838, 0.9114, 0.8065, 0.9114, 0.8065, 0.8831, 0.8838, 0.9114, 0.8065, 0.9949, 0.8065, 0.9114, 0.8838, 0.9114, 0.8838, 0.9949, 0.8065, 0.9949, 0.8838, 0.9949, 0.8838, 0.9114, 0.9071, 0.9114, 0.8838, 0.9949, 0.9071, 0.9114, 0.9071, 0.9949, 0.8838, 0.8831, 0.8838, 0.8076, 0.9071, 0.8076, 0.8838, 0.8831, 0.9071, 0.8076, 0.9071, 0.8831, 0.8838, 0.9114, 0.8838, 0.8831, 0.9071, 0.8831, 0.8838, 0.9114, 0.9071, 0.8831, 0.9071, 0.9114, 0.9938, 0.9114, 0.9071, 0.9114, 0.9071, 0.8831, 0.9071, 0.9114, 0.9938, 0.9114, 0.9938, 0.9949, 0.9071, 0.9114, 0.9938, 0.9949, 0.9071, 0.9949, 0.9938, 0.8076, 0.9071, 0.8831, 0.9071, 0.8076, 0.9938, 0.8076, 0.9938, 0.8831, 0.9071, 0.8831, 0.9938, 0.9114, 0.9071, 0.8831, 0.9938, 0.8831])
me_s4studio_mesh_1.materials.append(mat_diffuse_001)
me_s4studio_mesh_1.use_remesh_preserve_volume = False
me_s4studio_mesh_1.use_remesh_preserve_attributes = False
me_s4studio_mesh_1.use_mirror_vertex_groups = False
me_s4studio_mesh_1.update()
me_s4studio_mesh_0 = bpy.data.meshes.new('s4studio_mesh_0')
me_s4studio_mesh_0.from_pydata([(0.9863, -0.1624, 0.005871), (0.8454, 0.3679, 0.005871), (0.9863, -0.03523, 0.005871), (0.9863, 0.4951, 0.005871), (-0.9863, -0.03523, 0.005871), (-0.9863, -0.1624, 0.005871), (-0.8454, -0.03523, 0.005871), (-0.8454, -0.1624, 0.005871), (-0.8454, 0.3679, 0.005871), (-0.8454, 0.4951, 0.005871), (-0.9863, 0.3679, 0.005871), (-0.9863, 0.4951, 0.005871), (0.8454, -0.1624, 0.005871), (0.8454, -0.03523, 0.005871), (0.8454, 0.4951, 0.005871), (0.9863, 0.3679, 0.005871)], [], [(2, 12, 0), (2, 13, 12), (13, 7, 12), (13, 6, 7), (6, 5, 7), (6, 4, 5), (8, 4, 6), (8, 10, 4), (15, 13, 2), (15, 1, 13), (1, 6, 13), (1, 8, 6), (14, 8, 1), (14, 9, 8), (9, 10, 8), (9, 11, 10), (3, 1, 15), (3, 14, 1)])
me_s4studio_mesh_0.polygons.foreach_set('use_smooth', [True] * 18)
_uv = me_s4studio_mesh_0.uv_layers.new(name='uv_0')
_uv.uv.foreach_set('vector', [0.3904, 0.4096, 0.3139, 0.3319, 0.3904, 0.3319, 0.3904, 0.4096, 0.3139, 0.4096, 0.3139, 0.3319, 0.3139, 0.4096, 0.2738, 0.3319, 0.3139, 0.3319, 0.3139, 0.4096, 0.2738, 0.4096, 0.2738, 0.3319, 0.2738, 0.4096, 0.1973, 0.3319, 0.2738, 0.3319, 0.2738, 0.4096, 0.1973, 0.4096, 0.1973, 0.3319, 0.2738, 0.4475, 0.1973, 0.4096, 0.2738, 0.4096, 0.2738, 0.4475, 0.1973, 0.4475, 0.1973, 0.4096, 0.3904, 0.4475, 0.3139, 0.4096, 0.3904, 0.4096, 0.3904, 0.4475, 0.3139, 0.4475, 0.3139, 0.4096, 0.3139, 0.4475, 0.2738, 0.4096, 0.3139, 0.4096, 0.3139, 0.4475, 0.2738, 0.4475, 0.2738, 0.4096, 0.3139, 0.5251, 0.2738, 0.4475, 0.3139, 0.4475, 0.3139, 0.5251, 0.2738, 0.5251, 0.2738, 0.4475, 0.2738, 0.5251, 0.1973, 0.4475, 0.2738, 0.4475, 0.2738, 0.5251, 0.1973, 0.5251, 0.1973, 0.4475, 0.3904, 0.5251, 0.3139, 0.4475, 0.3904, 0.4475, 0.3904, 0.5251, 0.3139, 0.5251, 0.3139, 0.4475])
me_s4studio_mesh_0.materials.append(mat_diffuse)
me_s4studio_mesh_0.use_remesh_preserve_volume = False
me_s4studio_mesh_0.use_remesh_preserve_attributes = False
me_s4studio_mesh_0.use_mirror_vertex_groups = False
me_s4studio_mesh_0.update()
arm_none_armature_data = bpy.data.armatures.new('None_Armature_Data')  # bones are not reproduced

# ---- objects
ob_rig = bpy.data.objects.new('rig', arm_none_armature_data)
ob_s4studio_mesh_3 = bpy.data.objects.new('s4studio_mesh_3', me_s4studio_mesh_3)
ob_s4studio_mesh_2 = bpy.data.objects.new('s4studio_mesh_2', me_s4studio_mesh_2)
ob_s4studio_mesh_1 = bpy.data.objects.new('s4studio_mesh_1', me_s4studio_mesh_1)
ob_s4studio_mesh_0 = bpy.data.objects.new('s4studio_mesh_0', me_s4studio_mesh_0)
ob_lamp_003 = bpy.data.objects.new('Lamp.003', light_lamp_003)
ob_lamp_002 = bpy.data.objects.new('Lamp.002', light_lamp_002)
ob_lamp_001 = bpy.data.objects.new('Lamp.001', light_lamp_001)
ob_lamp_004 = bpy.data.objects.new('Lamp.004', light_lamp)
ob_camera = bpy.data.objects.new('Camera', cam_camera)

# ---- transforms, parenting, visibility, modifiers, constraints
ob_rig.location = (0.0, 0.0, 0.0)
ob_rig.show_in_front = True
ob_rig.lineart.crease_threshold = 0.0
ob_s4studio_mesh_3.location = (0.0, 0.0, 0.0)
ob_s4studio_mesh_3.show_transparent = True
ob_s4studio_mesh_3.lineart.crease_threshold = 0.0
_vg = ob_s4studio_mesh_3.vertex_groups.new(name='transformBone')
_vg.add([0, 1, 2, 3, 4, 5, 6, 7, 8, 9, 10, 11, 12, 13, 14, 15, 16, 17, 18, 19, 20, 21, 22, 23, 24, 25, 26, 27, 28, 29, 30, 31, 32, 33, 34, 35, 36, 37, 38, 39, 40, 41, 42, 43, 44, 45, 46, 47, 48, 49, 50, 51, 52, 53, 54, 55, 56, 57, 58, 59, 60, 61, 62, 63, 64, 65, 66, 67, 68, 69, 70, 71, 72, 73, 74, 75, 76, 77, 78, 79, 80, 81, 82, 83, 84, 85, 86, 87, 88, 89, 90, 91, 92, 93, 94, 95, 96, 97, 98, 99, 100, 101, 102, 103, 104, 105, 106, 107, 108, 109, 110, 111, 112, 113, 114, 115, 116, 117, 118, 119], 1.0, 'REPLACE')
_m = ob_s4studio_mesh_3.modifiers.new('s4studio_mesh_3_skin', 'ARMATURE')
_m.object = ob_rig
ob_s4studio_mesh_2.location = (0.0, 0.0, 0.0)
ob_s4studio_mesh_2.show_transparent = True
ob_s4studio_mesh_2.lineart.crease_threshold = 0.0
_vg = ob_s4studio_mesh_2.vertex_groups.new(name='transformBone')
_vg.add([0, 1, 2, 3, 4, 5, 6, 7, 8, 9, 10, 11, 12, 13, 14, 15, 16, 17, 18, 19, 20, 21, 22, 23, 24, 25, 26, 27, 28, 29, 30, 31, 32, 33, 34, 35, 36, 37, 38, 39, 40, 41, 42, 43, 44, 45, 46, 47, 48, 49, 50, 51, 52, 53, 54, 55, 56, 57, 58, 59, 60, 61, 62, 63, 64, 65, 66, 67, 68, 69, 70, 71, 72, 73, 74, 75, 76, 77, 78, 79, 80, 81, 82, 83, 84, 85, 86, 87, 88, 89, 90, 91, 92, 93, 94, 95, 96, 97, 98, 99, 100, 101, 102, 103, 104, 105, 106, 107, 108, 109, 110, 111, 112, 113, 114, 115, 116, 117, 118, 119], 1.0, 'REPLACE')
_m = ob_s4studio_mesh_2.modifiers.new('s4studio_mesh_2_skin', 'ARMATURE')
_m.object = ob_rig
ob_s4studio_mesh_1.location = (0.0, 0.0, 0.0)
ob_s4studio_mesh_1.show_transparent = True
ob_s4studio_mesh_1.lineart.crease_threshold = 0.0
_m = ob_s4studio_mesh_1.modifiers.new('s4studio_mesh_1_skin', 'ARMATURE')
_m.object = ob_rig
ob_s4studio_mesh_0.location = (0.0, 0.0, 0.0)
ob_s4studio_mesh_0.show_transparent = True
ob_s4studio_mesh_0.lineart.crease_threshold = 0.0
_m = ob_s4studio_mesh_0.modifiers.new('s4studio_mesh_0_skin', 'ARMATURE')
_m.object = ob_rig
ob_lamp_003.location = (0.0, -3.0, 4.0)
ob_lamp_003.rotation_euler = (0.6503, 0.05522, 1.866)
ob_lamp_003.lock_rotations_4d = False
ob_lamp_003.empty_display_type = 'ARROWS'
ob_lamp_003.color = (0.0, 0.0, 0.0, 0.0)
ob_lamp_003.lineart.crease_threshold = 0.0
ob_lamp_002.location = (0.0, 3.0, 4.0)
ob_lamp_002.rotation_euler = (0.6503, 0.05522, 1.866)
ob_lamp_002.lock_rotations_4d = False
ob_lamp_002.empty_display_type = 'ARROWS'
ob_lamp_002.color = (0.0, 0.0, 0.0, 0.0)
ob_lamp_002.lineart.crease_threshold = 0.0
ob_lamp_001.location = (-3.0, 0.0, 4.0)
ob_lamp_001.rotation_euler = (0.6503, 0.05522, 1.866)
ob_lamp_001.lock_rotations_4d = False
ob_lamp_001.empty_display_type = 'ARROWS'
ob_lamp_001.color = (0.0, 0.0, 0.0, 0.0)
ob_lamp_001.lineart.crease_threshold = 0.0
ob_lamp_004.location = (3.0, 0.0, 4.0)
ob_lamp_004.rotation_euler = (0.6503, 0.05522, 1.866)
ob_lamp_004.lock_rotations_4d = False
ob_lamp_004.empty_display_type = 'ARROWS'
ob_lamp_004.color = (0.0, 0.0, 0.0, 0.0)
ob_lamp_004.lineart.crease_threshold = 0.0
ob_camera.location = (7.481, -6.508, 5.344)
ob_camera.rotation_euler = (1.109, 0.01082, 0.8149)
ob_camera.lock_rotations_4d = False
ob_camera.empty_display_type = 'ARROWS'
ob_camera.color = (0.0, 0.0, 0.0, 0.0)
ob_camera.display_type = 'WIRE'
ob_camera.lineart.crease_threshold = 0.0

# ---- collection membership
col_collection_1.objects.link(ob_rig)
col_collection_1.objects.link(ob_s4studio_mesh_3)
col_collection_1.objects.link(ob_s4studio_mesh_2)
col_collection_1.objects.link(ob_s4studio_mesh_1)
col_collection_1.objects.link(ob_s4studio_mesh_0)
col_collection_1.objects.link(ob_lamp_003)
col_collection_1.objects.link(ob_lamp_002)
col_collection_1.objects.link(ob_lamp_001)
col_collection_1.objects.link(ob_lamp_004)
col_collection_1.objects.link(ob_camera)

# ---- scene / render settings (as saved in the file)
scene.camera = ob_camera
scene.frame_start = 1; scene.frame_end = 250; scene.frame_set(1)
scene.render.engine = 'BLENDER_EEVEE_NEXT'
scene.render.resolution_percentage = 50
scene.render.dither_intensity = 0.0
scene.cycles.use_denoising = False
scene.cycles.samples = 10
scene.cycles.sampling_pattern = 'TABULATED_SOBOL'
scene.cycles.light_sampling_threshold = 0.0
scene.cycles.use_adaptive_sampling = False
scene.cycles.use_light_tree = False
scene.cycles.blur_glossy = 0.0
scene.cycles.volume_bounces = 1
scene.cycles.pixel_filter_type = 'GAUSSIAN'
scene.cycles.sample_clamp_indirect = 0.0
scene.view_settings.view_transform = 'Standard'
bpy.context.view_layer.update()
